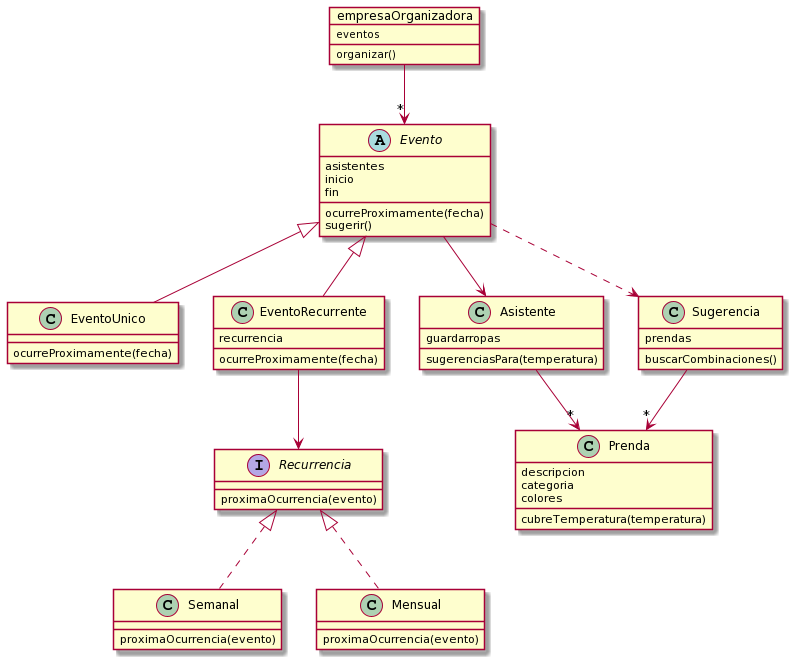

The diagram above was rendered by PlantUML. Its source (embedded in the PNG):
@startuml
object empresaOrganizadora {
eventos
__
organizar()
}

abstract class Evento {
asistentes
inicio
fin
__
ocurreProximamente(fecha)
sugerir()
}

class EventoUnico {
__
ocurreProximamente(fecha)
}

class EventoRecurrente {
recurrencia
__
ocurreProximamente(fecha)
}

interface Recurrencia {
proximaOcurrencia(evento)
}

class Semanal {
__
proximaOcurrencia(evento)
}

class Mensual {
__
proximaOcurrencia(evento)
}

class Asistente {
guardarropas
__
sugerenciasPara(temperatura)
}

class Prenda {
descripcion
categoria
colores
__
cubreTemperatura(temperatura)
}

class Sugerencia {
prendas
__
buscarCombinaciones()
}

empresaOrganizadora -->"*" Evento
Evento <|-- EventoUnico
Evento <|-- EventoRecurrente
EventoRecurrente --> Recurrencia
Recurrencia <|.. Semanal
Recurrencia <|.. Mensual
Evento --> Asistente
Evento ..> Sugerencia
Sugerencia -->"*" Prenda
Asistente -->"*" Prenda
@enduml